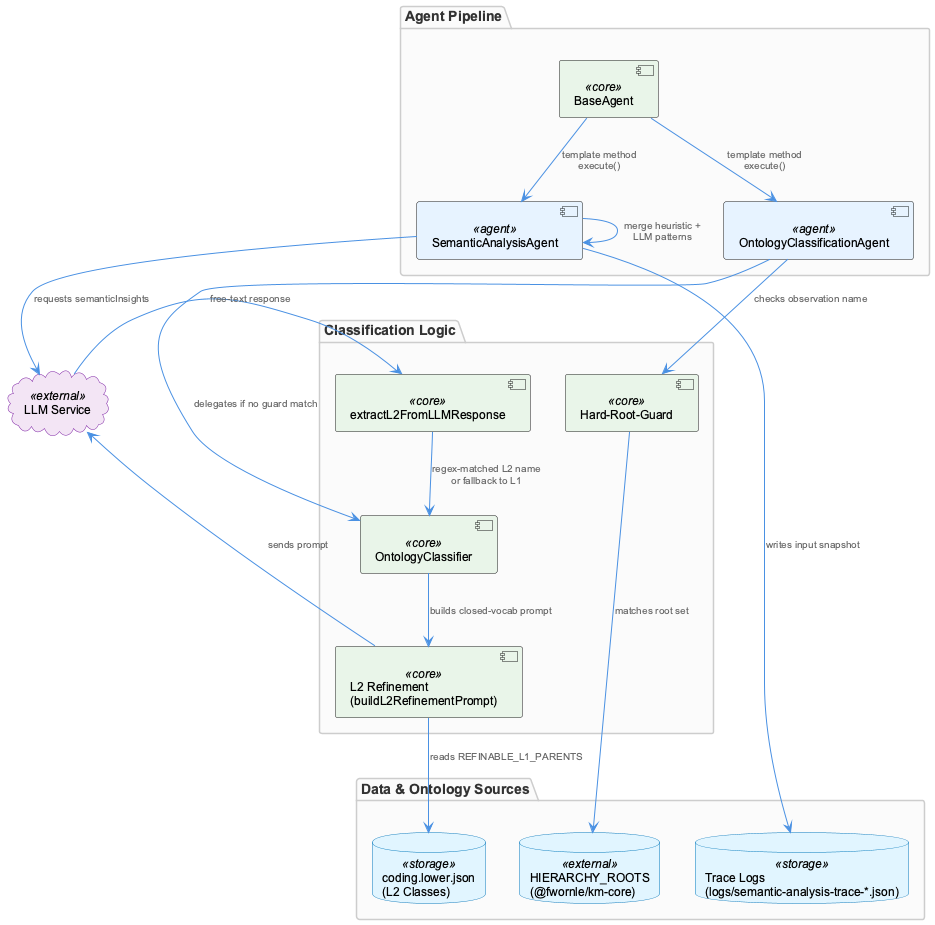

The diagram above was rendered by PlantUML. Its source (embedded in the PNG):
@startuml
!include /Users/Q284340/Agentic/coding/docs/puml/_standard-style.puml

package "Agent Pipeline" {
  component "BaseAgent" as base <<core>>
  component "SemanticAnalysisAgent" as saa <<agent>>
  component "OntologyClassificationAgent" as oca <<agent>>
}

package "Classification Logic" {
  component "Hard-Root-Guard" as hrg <<core>>
  component "L2 Refinement\n(buildL2RefinementPrompt)" as l2ref <<core>>
  component "extractL2FromLLMResponse" as l2extract <<core>>
  component "OntologyClassifier" as classifier <<core>>
}

package "Data & Ontology Sources" {
  database "coding.lower.json\n(L2 Classes)" as l2json <<storage>>
  database "HIERARCHY_ROOTS\n(@fwornle/km-core)" as roots <<external>>
  database "Trace Logs\n(logs/semantic-analysis-trace-*.json)" as trace <<storage>>
}

cloud "LLM Service" as llm <<external>>

base --> saa : "template method\nexecute()"
base --> oca : "template method\nexecute()"

saa --> trace : "writes input snapshot"
saa --> llm : "requests semanticInsights"
saa --> saa : "merge heuristic +\nLLM patterns"

oca --> hrg : "checks observation name"
hrg --> roots : "matches root set"
oca --> classifier : "delegates if no guard match"
classifier --> l2ref : "builds closed-vocab prompt"
l2ref --> l2json : "reads REFINABLE_L1_PARENTS"
l2ref --> llm : "sends prompt"
llm --> l2extract : "free-text response"
l2extract --> classifier : "regex-matched L2 name\nor fallback to L1"

@enduml